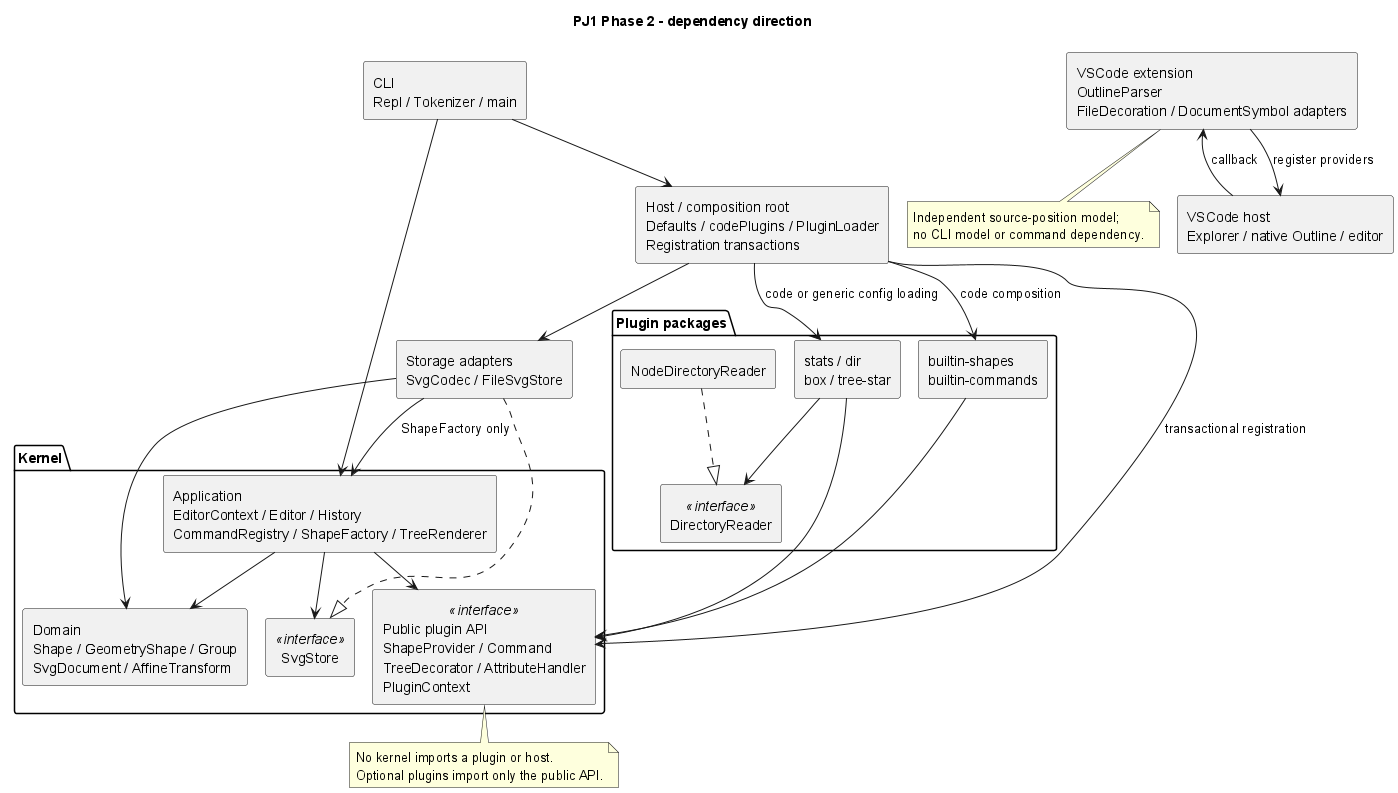

The diagram above was rendered by PlantUML. Its source (embedded in the PNG):
@startuml
!pragma layout smetana
title PJ1 Phase 2 - dependency direction
skinparam componentStyle rectangle
component "CLI\nRepl / Tokenizer / main" as cli
component "Host / composition root\nDefaults / codePlugins / PluginLoader\nRegistration transactions" as host
package "Kernel" {
  component "Application\nEditorContext / Editor / History\nCommandRegistry / ShapeFactory / TreeRenderer" as app
  component "Public plugin API\nShapeProvider / Command\nTreeDecorator / AttributeHandler\nPluginContext" as api <<interface>>
  component "Domain\nShape / GeometryShape / Group\nSvgDocument / AffineTransform" as domain
  component "SvgStore" as storage <<interface>>
}
component "Storage adapters\nSvgCodec / FileSvgStore" as infra
package "Plugin packages" {
  component "builtin-shapes\nbuiltin-commands" as builtin
  component "stats / dir\nbox / tree-star" as optional
  component "DirectoryReader" as dirport <<interface>>
  component "NodeDirectoryReader" as nodefs
}
component "VSCode extension\nOutlineParser\nFileDecoration / DocumentSymbol adapters" as vscode
component "VSCode host\nExplorer / native Outline / editor" as ide
cli --> host
cli --> app
host --> builtin : code composition
host --> optional : code or generic config loading
host --> api : transactional registration
host --> infra
builtin --> api
optional --> api
app --> api
app --> domain
app --> storage
infra ..|> storage
infra --> domain
infra --> app : ShapeFactory only
optional --> dirport
nodefs ..|> dirport
vscode --> ide : register providers
ide --> vscode : callback
note bottom of api
  No kernel imports a plugin or host.
  Optional plugins import only the public API.
end note
note bottom of vscode
  Independent source-position model;
  no CLI model or command dependency.
end note
@enduml